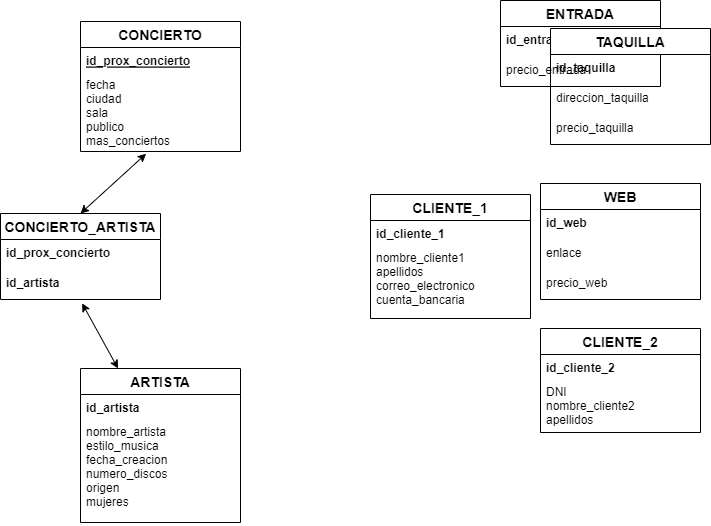

The diagram above was exported from draw.io. Its source (the exported page's mxGraphModel, read from the mxfile embedded in the PNG):
<mxGraphModel dx="147" dy="548" grid="1" gridSize="10" guides="1" tooltips="1" connect="1" arrows="1" fold="1" page="1" pageScale="1" pageWidth="850" pageHeight="1100" math="0" shadow="0" extFonts="Permanent Marker^https://fonts.googleapis.com/css?family=Permanent+Marker">
  <root>
    <mxCell id="0" />
    <mxCell id="1" parent="0" />
    <mxCell id="gE9wsVJ9ZsxiNt5unYjT-32" value="CONCIERTO" style="swimlane;fontStyle=1;childLayout=stackLayout;horizontal=1;startSize=26;horizontalStack=0;resizeParent=1;resizeParentMax=0;resizeLast=0;collapsible=1;marginBottom=0;align=center;fontSize=14;" parent="1" vertex="1">
      <mxGeometry x="960" y="63" width="160" height="130" as="geometry" />
    </mxCell>
    <mxCell id="gE9wsVJ9ZsxiNt5unYjT-33" value="id_prox_concierto&#10;" style="text;strokeColor=none;fillColor=none;spacingLeft=4;spacingRight=4;overflow=hidden;rotatable=0;points=[[0,0.5],[1,0.5]];portConstraint=eastwest;fontSize=12;fontStyle=5" parent="gE9wsVJ9ZsxiNt5unYjT-32" vertex="1">
      <mxGeometry y="26" width="160" height="24" as="geometry" />
    </mxCell>
    <mxCell id="gE9wsVJ9ZsxiNt5unYjT-41" value="fecha&#10;ciudad&#10;sala &#10;publico&#10;mas_conciertos" style="text;strokeColor=none;fillColor=none;spacingLeft=4;spacingRight=4;overflow=hidden;rotatable=0;points=[[0,0.5],[1,0.5]];portConstraint=eastwest;fontSize=12;fontStyle=0" parent="gE9wsVJ9ZsxiNt5unYjT-32" vertex="1">
      <mxGeometry y="50" width="160" height="80" as="geometry" />
    </mxCell>
    <mxCell id="X1tywajbuJgOYsU1rDv0-1" value="ARTISTA" style="swimlane;fontStyle=1;childLayout=stackLayout;horizontal=1;startSize=26;horizontalStack=0;resizeParent=1;resizeParentMax=0;resizeLast=0;collapsible=1;marginBottom=0;align=center;fontSize=14;" vertex="1" parent="1">
      <mxGeometry x="960" y="410" width="160" height="154" as="geometry" />
    </mxCell>
    <mxCell id="X1tywajbuJgOYsU1rDv0-2" value="id_artista" style="text;strokeColor=none;fillColor=none;spacingLeft=4;spacingRight=4;overflow=hidden;rotatable=0;points=[[0,0.5],[1,0.5]];portConstraint=eastwest;fontSize=12;fontStyle=1" vertex="1" parent="X1tywajbuJgOYsU1rDv0-1">
      <mxGeometry y="26" width="160" height="24" as="geometry" />
    </mxCell>
    <mxCell id="X1tywajbuJgOYsU1rDv0-3" value="nombre_artista&#10;estilo_musica&#10;fecha_creacion&#10;numero_discos&#10;origen&#10;mujeres" style="text;strokeColor=none;fillColor=none;spacingLeft=4;spacingRight=4;overflow=hidden;rotatable=0;points=[[0,0.5],[1,0.5]];portConstraint=eastwest;fontSize=12;" vertex="1" parent="X1tywajbuJgOYsU1rDv0-1">
      <mxGeometry y="50" width="160" height="104" as="geometry" />
    </mxCell>
    <mxCell id="X1tywajbuJgOYsU1rDv0-5" value="CONCIERTO_ARTISTA" style="swimlane;fontStyle=1;childLayout=stackLayout;horizontal=1;startSize=26;horizontalStack=0;resizeParent=1;resizeParentMax=0;resizeLast=0;collapsible=1;marginBottom=0;align=center;fontSize=14;" vertex="1" parent="1">
      <mxGeometry x="880" y="255" width="160" height="86" as="geometry" />
    </mxCell>
    <mxCell id="X1tywajbuJgOYsU1rDv0-6" value="id_prox_concierto" style="text;strokeColor=none;fillColor=none;spacingLeft=4;spacingRight=4;overflow=hidden;rotatable=0;points=[[0,0.5],[1,0.5]];portConstraint=eastwest;fontSize=12;fontStyle=1" vertex="1" parent="X1tywajbuJgOYsU1rDv0-5">
      <mxGeometry y="26" width="160" height="30" as="geometry" />
    </mxCell>
    <mxCell id="X1tywajbuJgOYsU1rDv0-7" value="id_artista" style="text;strokeColor=none;fillColor=none;spacingLeft=4;spacingRight=4;overflow=hidden;rotatable=0;points=[[0,0.5],[1,0.5]];portConstraint=eastwest;fontSize=12;fontStyle=1" vertex="1" parent="X1tywajbuJgOYsU1rDv0-5">
      <mxGeometry y="56" width="160" height="30" as="geometry" />
    </mxCell>
    <mxCell id="X1tywajbuJgOYsU1rDv0-9" value="ENTRADA" style="swimlane;fontStyle=1;childLayout=stackLayout;horizontal=1;startSize=26;horizontalStack=0;resizeParent=1;resizeParentMax=0;resizeLast=0;collapsible=1;marginBottom=0;align=center;fontSize=14;" vertex="1" parent="1">
      <mxGeometry x="1380" y="42" width="160" height="86" as="geometry" />
    </mxCell>
    <mxCell id="X1tywajbuJgOYsU1rDv0-10" value="id_entrada" style="text;strokeColor=none;fillColor=none;spacingLeft=4;spacingRight=4;overflow=hidden;rotatable=0;points=[[0,0.5],[1,0.5]];portConstraint=eastwest;fontSize=12;fontStyle=1" vertex="1" parent="X1tywajbuJgOYsU1rDv0-9">
      <mxGeometry y="26" width="160" height="30" as="geometry" />
    </mxCell>
    <mxCell id="X1tywajbuJgOYsU1rDv0-11" value="precio_entrada" style="text;strokeColor=none;fillColor=none;spacingLeft=4;spacingRight=4;overflow=hidden;rotatable=0;points=[[0,0.5],[1,0.5]];portConstraint=eastwest;fontSize=12;" vertex="1" parent="X1tywajbuJgOYsU1rDv0-9">
      <mxGeometry y="56" width="160" height="30" as="geometry" />
    </mxCell>
    <mxCell id="X1tywajbuJgOYsU1rDv0-13" value="TAQUILLA" style="swimlane;fontStyle=1;childLayout=stackLayout;horizontal=1;startSize=26;horizontalStack=0;resizeParent=1;resizeParentMax=0;resizeLast=0;collapsible=1;marginBottom=0;align=center;fontSize=14;" vertex="1" parent="1">
      <mxGeometry x="1430" y="70" width="160" height="116" as="geometry" />
    </mxCell>
    <mxCell id="X1tywajbuJgOYsU1rDv0-14" value="id_taquilla" style="text;strokeColor=none;fillColor=none;spacingLeft=4;spacingRight=4;overflow=hidden;rotatable=0;points=[[0,0.5],[1,0.5]];portConstraint=eastwest;fontSize=12;fontStyle=1" vertex="1" parent="X1tywajbuJgOYsU1rDv0-13">
      <mxGeometry y="26" width="160" height="30" as="geometry" />
    </mxCell>
    <mxCell id="X1tywajbuJgOYsU1rDv0-15" value="direccion_taquilla" style="text;strokeColor=none;fillColor=none;spacingLeft=4;spacingRight=4;overflow=hidden;rotatable=0;points=[[0,0.5],[1,0.5]];portConstraint=eastwest;fontSize=12;" vertex="1" parent="X1tywajbuJgOYsU1rDv0-13">
      <mxGeometry y="56" width="160" height="30" as="geometry" />
    </mxCell>
    <mxCell id="X1tywajbuJgOYsU1rDv0-16" value="precio_taquilla" style="text;strokeColor=none;fillColor=none;spacingLeft=4;spacingRight=4;overflow=hidden;rotatable=0;points=[[0,0.5],[1,0.5]];portConstraint=eastwest;fontSize=12;" vertex="1" parent="X1tywajbuJgOYsU1rDv0-13">
      <mxGeometry y="86" width="160" height="30" as="geometry" />
    </mxCell>
    <mxCell id="X1tywajbuJgOYsU1rDv0-17" value="WEB" style="swimlane;fontStyle=1;childLayout=stackLayout;horizontal=1;startSize=26;horizontalStack=0;resizeParent=1;resizeParentMax=0;resizeLast=0;collapsible=1;marginBottom=0;align=center;fontSize=14;" vertex="1" parent="1">
      <mxGeometry x="1420" y="225" width="160" height="116" as="geometry" />
    </mxCell>
    <mxCell id="X1tywajbuJgOYsU1rDv0-18" value="id_web" style="text;strokeColor=none;fillColor=none;spacingLeft=4;spacingRight=4;overflow=hidden;rotatable=0;points=[[0,0.5],[1,0.5]];portConstraint=eastwest;fontSize=12;fontStyle=1" vertex="1" parent="X1tywajbuJgOYsU1rDv0-17">
      <mxGeometry y="26" width="160" height="30" as="geometry" />
    </mxCell>
    <mxCell id="X1tywajbuJgOYsU1rDv0-19" value="enlace" style="text;strokeColor=none;fillColor=none;spacingLeft=4;spacingRight=4;overflow=hidden;rotatable=0;points=[[0,0.5],[1,0.5]];portConstraint=eastwest;fontSize=12;" vertex="1" parent="X1tywajbuJgOYsU1rDv0-17">
      <mxGeometry y="56" width="160" height="30" as="geometry" />
    </mxCell>
    <mxCell id="X1tywajbuJgOYsU1rDv0-20" value="precio_web" style="text;strokeColor=none;fillColor=none;spacingLeft=4;spacingRight=4;overflow=hidden;rotatable=0;points=[[0,0.5],[1,0.5]];portConstraint=eastwest;fontSize=12;" vertex="1" parent="X1tywajbuJgOYsU1rDv0-17">
      <mxGeometry y="86" width="160" height="30" as="geometry" />
    </mxCell>
    <mxCell id="X1tywajbuJgOYsU1rDv0-21" value="CLIENTE_1" style="swimlane;fontStyle=1;childLayout=stackLayout;horizontal=1;startSize=26;horizontalStack=0;resizeParent=1;resizeParentMax=0;resizeLast=0;collapsible=1;marginBottom=0;align=center;fontSize=14;" vertex="1" parent="1">
      <mxGeometry x="1250" y="236" width="160" height="124" as="geometry" />
    </mxCell>
    <mxCell id="X1tywajbuJgOYsU1rDv0-22" value="id_cliente_1" style="text;strokeColor=none;fillColor=none;spacingLeft=4;spacingRight=4;overflow=hidden;rotatable=0;points=[[0,0.5],[1,0.5]];portConstraint=eastwest;fontSize=12;fontStyle=1" vertex="1" parent="X1tywajbuJgOYsU1rDv0-21">
      <mxGeometry y="26" width="160" height="24" as="geometry" />
    </mxCell>
    <mxCell id="X1tywajbuJgOYsU1rDv0-24" value="nombre_cliente1&#10;apellidos&#10;correo_electronico&#10;cuenta_bancaria" style="text;strokeColor=none;fillColor=none;spacingLeft=4;spacingRight=4;overflow=hidden;rotatable=0;points=[[0,0.5],[1,0.5]];portConstraint=eastwest;fontSize=12;" vertex="1" parent="X1tywajbuJgOYsU1rDv0-21">
      <mxGeometry y="50" width="160" height="74" as="geometry" />
    </mxCell>
    <mxCell id="X1tywajbuJgOYsU1rDv0-25" value="CLIENTE_2" style="swimlane;fontStyle=1;childLayout=stackLayout;horizontal=1;startSize=26;horizontalStack=0;resizeParent=1;resizeParentMax=0;resizeLast=0;collapsible=1;marginBottom=0;align=center;fontSize=14;" vertex="1" parent="1">
      <mxGeometry x="1420" y="370" width="160" height="104" as="geometry" />
    </mxCell>
    <mxCell id="X1tywajbuJgOYsU1rDv0-26" value="id_cliente_2" style="text;strokeColor=none;fillColor=none;spacingLeft=4;spacingRight=4;overflow=hidden;rotatable=0;points=[[0,0.5],[1,0.5]];portConstraint=eastwest;fontSize=12;fontStyle=1" vertex="1" parent="X1tywajbuJgOYsU1rDv0-25">
      <mxGeometry y="26" width="160" height="24" as="geometry" />
    </mxCell>
    <mxCell id="X1tywajbuJgOYsU1rDv0-27" value="DNI&#10;nombre_cliente2&#10;apellidos" style="text;strokeColor=none;fillColor=none;spacingLeft=4;spacingRight=4;overflow=hidden;rotatable=0;points=[[0,0.5],[1,0.5]];portConstraint=eastwest;fontSize=12;" vertex="1" parent="X1tywajbuJgOYsU1rDv0-25">
      <mxGeometry y="50" width="160" height="54" as="geometry" />
    </mxCell>
    <mxCell id="X1tywajbuJgOYsU1rDv0-41" value="" style="endArrow=classic;startArrow=classic;html=1;rounded=0;exitX=0.5;exitY=0;exitDx=0;exitDy=0;entryX=0.41;entryY=1.028;entryDx=0;entryDy=0;entryPerimeter=0;" edge="1" parent="1" source="X1tywajbuJgOYsU1rDv0-5" target="gE9wsVJ9ZsxiNt5unYjT-41">
      <mxGeometry width="50" height="50" relative="1" as="geometry">
        <mxPoint x="1250" y="200" as="sourcePoint" />
        <mxPoint x="1270" y="150" as="targetPoint" />
        <Array as="points" />
      </mxGeometry>
    </mxCell>
    <mxCell id="X1tywajbuJgOYsU1rDv0-42" value="" style="endArrow=classic;startArrow=classic;html=1;rounded=0;exitX=0.51;exitY=1.127;exitDx=0;exitDy=0;exitPerimeter=0;" edge="1" parent="1" source="X1tywajbuJgOYsU1rDv0-7" target="X1tywajbuJgOYsU1rDv0-1">
      <mxGeometry width="50" height="50" relative="1" as="geometry">
        <mxPoint x="970" y="265" as="sourcePoint" />
        <mxPoint x="1035.6" y="205.24" as="targetPoint" />
        <Array as="points" />
      </mxGeometry>
    </mxCell>
  </root>
</mxGraphModel>